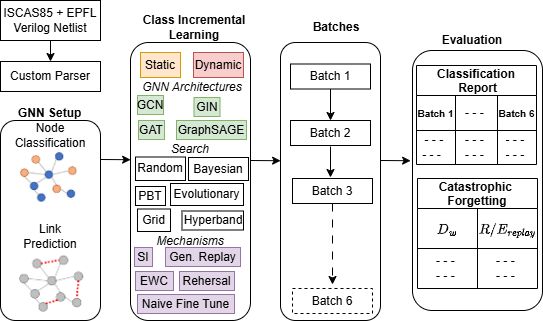

The diagram above was exported from draw.io. Its source (the exported page's mxGraphModel, read from the mxfile embedded in the PNG):
<mxGraphModel dx="1094" dy="667" grid="1" gridSize="10" guides="1" tooltips="1" connect="1" arrows="1" fold="1" page="1" pageScale="1" pageWidth="850" pageHeight="1100" math="1" shadow="0">
  <root>
    <mxCell id="0" />
    <mxCell id="1" parent="0" />
    <mxCell id="FL2vV-uFf9lBHD6FY4Ll-1" value="ISCAS85 + EPFL Verilog Netlist" style="rounded=0;whiteSpace=wrap;html=1;" parent="1" vertex="1">
      <mxGeometry x="270" y="340" width="100" height="40" as="geometry" />
    </mxCell>
    <mxCell id="FL2vV-uFf9lBHD6FY4Ll-2" value="Custom Parser" style="rounded=0;whiteSpace=wrap;html=1;" parent="1" vertex="1">
      <mxGeometry x="270" y="401" width="100" height="30" as="geometry" />
    </mxCell>
    <mxCell id="FL2vV-uFf9lBHD6FY4Ll-3" value="" style="endArrow=classic;html=1;rounded=0;entryX=0.5;entryY=0;entryDx=0;entryDy=0;exitX=0.5;exitY=1;exitDx=0;exitDy=0;" parent="1" source="FL2vV-uFf9lBHD6FY4Ll-1" target="FL2vV-uFf9lBHD6FY4Ll-2" edge="1">
      <mxGeometry width="50" height="50" relative="1" as="geometry">
        <mxPoint x="310" y="490" as="sourcePoint" />
        <mxPoint x="360" y="440" as="targetPoint" />
      </mxGeometry>
    </mxCell>
    <mxCell id="FL2vV-uFf9lBHD6FY4Ll-4" value="" style="rounded=1;whiteSpace=wrap;html=1;" parent="1" vertex="1">
      <mxGeometry x="270" y="460" width="100" height="200" as="geometry" />
    </mxCell>
    <mxCell id="FL2vV-uFf9lBHD6FY4Ll-5" value="GNN Setup" style="text;strokeColor=none;fillColor=none;align=left;verticalAlign=middle;spacingLeft=4;spacingRight=4;overflow=hidden;points=[[0,0.5],[1,0.5]];portConstraint=eastwest;rotatable=0;whiteSpace=wrap;html=1;fontStyle=1" parent="1" vertex="1">
      <mxGeometry x="282" y="438" width="80" height="30" as="geometry" />
    </mxCell>
    <mxCell id="FL2vV-uFf9lBHD6FY4Ll-6" value="Node Classification" style="text;html=1;align=center;verticalAlign=middle;whiteSpace=wrap;rounded=0;" parent="1" vertex="1">
      <mxGeometry x="290" y="460" width="60" height="30" as="geometry" />
    </mxCell>
    <mxCell id="FL2vV-uFf9lBHD6FY4Ll-7" value="Link Prediction" style="text;html=1;align=center;verticalAlign=middle;whiteSpace=wrap;rounded=0;" parent="1" vertex="1">
      <mxGeometry x="290" y="561" width="60" height="30" as="geometry" />
    </mxCell>
    <mxCell id="FL2vV-uFf9lBHD6FY4Ll-8" value="" style="shape=image;verticalLabelPosition=bottom;labelBackgroundColor=default;verticalAlign=top;aspect=fixed;imageAspect=0;image=https://miro.medium.com/v2/resize:fit:703/1*p_GCHLkGMYmdz7UlH1jcLg.png;clipPath=inset(18.4% 19% 14.58% 8%);" parent="1" vertex="1">
      <mxGeometry x="290" y="492" width="56.74" height="50" as="geometry" />
    </mxCell>
    <mxCell id="FL2vV-uFf9lBHD6FY4Ll-10" value="" style="shape=image;verticalLabelPosition=bottom;labelBackgroundColor=default;verticalAlign=top;aspect=fixed;imageAspect=0;image=https://towardsdatascience.com/wp-content/uploads/2022/10/1hWFvu0mjChQanfcs3lTiCA.png;clipPath=inset(6% 38.33% 53.43% 36%);" parent="1" vertex="1">
      <mxGeometry x="288.65" y="592" width="66.69" height="61.49" as="geometry" />
    </mxCell>
    <mxCell id="FL2vV-uFf9lBHD6FY4Ll-11" value="" style="rounded=1;whiteSpace=wrap;html=1;" parent="1" vertex="1">
      <mxGeometry x="400" y="382" width="120" height="278" as="geometry" />
    </mxCell>
    <mxCell id="FL2vV-uFf9lBHD6FY4Ll-12" value="Class Incremental Learning" style="text;html=1;align=center;verticalAlign=middle;whiteSpace=wrap;rounded=0;fontStyle=1" parent="1" vertex="1">
      <mxGeometry x="398" y="352" width="132" height="30" as="geometry" />
    </mxCell>
    <mxCell id="FL2vV-uFf9lBHD6FY4Ll-14" value="Static" style="rounded=0;whiteSpace=wrap;html=1;fillColor=#ffe6cc;strokeColor=#d79b00;" parent="1" vertex="1">
      <mxGeometry x="410" y="392" width="40" height="25" as="geometry" />
    </mxCell>
    <mxCell id="FL2vV-uFf9lBHD6FY4Ll-15" value="Dynamic" style="rounded=0;whiteSpace=wrap;html=1;fillColor=#f8cecc;strokeColor=#b85450;" parent="1" vertex="1">
      <mxGeometry x="463" y="392" width="50" height="25" as="geometry" />
    </mxCell>
    <mxCell id="FL2vV-uFf9lBHD6FY4Ll-16" value="&lt;i&gt;Search&lt;/i&gt;" style="text;html=1;align=center;verticalAlign=middle;whiteSpace=wrap;rounded=0;" parent="1" vertex="1">
      <mxGeometry x="421" y="474" width="78" height="30" as="geometry" />
    </mxCell>
    <mxCell id="FL2vV-uFf9lBHD6FY4Ll-17" value="Random" style="rounded=0;whiteSpace=wrap;html=1;" parent="1" vertex="1">
      <mxGeometry x="405" y="496.5" width="50" height="23.5" as="geometry" />
    </mxCell>
    <mxCell id="FL2vV-uFf9lBHD6FY4Ll-18" value="PBT" style="rounded=0;whiteSpace=wrap;html=1;" parent="1" vertex="1">
      <mxGeometry x="405" y="526" width="30" height="19" as="geometry" />
    </mxCell>
    <mxCell id="FL2vV-uFf9lBHD6FY4Ll-19" value="&lt;i&gt;Mechanisms&lt;/i&gt;" style="text;html=1;align=center;verticalAlign=middle;whiteSpace=wrap;rounded=0;" parent="1" vertex="1">
      <mxGeometry x="421" y="566" width="78" height="30" as="geometry" />
    </mxCell>
    <mxCell id="FL2vV-uFf9lBHD6FY4Ll-20" value="SI" style="rounded=0;whiteSpace=wrap;html=1;fillColor=#e1d5e7;strokeColor=#9673a6;" parent="1" vertex="1">
      <mxGeometry x="404" y="587" width="18" height="19" as="geometry" />
    </mxCell>
    <mxCell id="FL2vV-uFf9lBHD6FY4Ll-21" value="EWC" style="rounded=0;whiteSpace=wrap;html=1;fillColor=#e1d5e7;strokeColor=#9673a6;" parent="1" vertex="1">
      <mxGeometry x="405" y="611" width="38" height="19" as="geometry" />
    </mxCell>
    <mxCell id="FL2vV-uFf9lBHD6FY4Ll-22" value="" style="rounded=1;whiteSpace=wrap;html=1;" parent="1" vertex="1">
      <mxGeometry x="550" y="382" width="100" height="278" as="geometry" />
    </mxCell>
    <mxCell id="FL2vV-uFf9lBHD6FY4Ll-23" value="Batches" style="text;html=1;align=center;verticalAlign=middle;whiteSpace=wrap;rounded=0;fontStyle=1" parent="1" vertex="1">
      <mxGeometry x="550" y="352" width="112" height="30" as="geometry" />
    </mxCell>
    <mxCell id="FL2vV-uFf9lBHD6FY4Ll-24" value="Batch 1" style="rounded=0;whiteSpace=wrap;html=1;" parent="1" vertex="1">
      <mxGeometry x="560" y="403.5" width="80" height="25" as="geometry" />
    </mxCell>
    <mxCell id="FL2vV-uFf9lBHD6FY4Ll-25" value="Batch 2" style="rounded=0;whiteSpace=wrap;html=1;" parent="1" vertex="1">
      <mxGeometry x="560" y="460" width="80" height="25" as="geometry" />
    </mxCell>
    <mxCell id="FL2vV-uFf9lBHD6FY4Ll-26" value="Batch 3" style="rounded=0;whiteSpace=wrap;html=1;" parent="1" vertex="1">
      <mxGeometry x="562" y="518" width="80" height="25" as="geometry" />
    </mxCell>
    <mxCell id="FL2vV-uFf9lBHD6FY4Ll-27" value="Batch 6" style="rounded=0;whiteSpace=wrap;html=1;dashed=1;" parent="1" vertex="1">
      <mxGeometry x="562" y="628" width="80" height="25" as="geometry" />
    </mxCell>
    <mxCell id="FL2vV-uFf9lBHD6FY4Ll-29" value="" style="endArrow=classic;html=1;rounded=0;exitX=1;exitY=0.5;exitDx=0;exitDy=0;entryX=0.001;entryY=0.647;entryDx=0;entryDy=0;entryPerimeter=0;" parent="1" edge="1">
      <mxGeometry width="50" height="50" relative="1" as="geometry">
        <mxPoint x="370" y="499" as="sourcePoint" />
        <mxPoint x="400.1199999999999" y="499.22" as="targetPoint" />
      </mxGeometry>
    </mxCell>
    <mxCell id="FL2vV-uFf9lBHD6FY4Ll-30" value="" style="endArrow=classic;html=1;rounded=0;exitX=1;exitY=0.5;exitDx=0;exitDy=0;entryX=0.001;entryY=0.647;entryDx=0;entryDy=0;entryPerimeter=0;" parent="1" edge="1">
      <mxGeometry width="50" height="50" relative="1" as="geometry">
        <mxPoint x="520" y="500" as="sourcePoint" />
        <mxPoint x="550.1199999999999" y="500.22" as="targetPoint" />
      </mxGeometry>
    </mxCell>
    <mxCell id="FL2vV-uFf9lBHD6FY4Ll-32" value="" style="endArrow=classic;html=1;rounded=0;exitX=0.5;exitY=1;exitDx=0;exitDy=0;" parent="1" source="FL2vV-uFf9lBHD6FY4Ll-24" target="FL2vV-uFf9lBHD6FY4Ll-25" edge="1">
      <mxGeometry width="50" height="50" relative="1" as="geometry">
        <mxPoint x="341" y="490" as="sourcePoint" />
        <mxPoint x="391" y="440" as="targetPoint" />
      </mxGeometry>
    </mxCell>
    <mxCell id="FL2vV-uFf9lBHD6FY4Ll-33" value="" style="endArrow=classic;html=1;rounded=0;exitX=0.5;exitY=1;exitDx=0;exitDy=0;" parent="1" edge="1">
      <mxGeometry width="50" height="50" relative="1" as="geometry">
        <mxPoint x="600" y="486" as="sourcePoint" />
        <mxPoint x="600" y="517" as="targetPoint" />
      </mxGeometry>
    </mxCell>
    <mxCell id="FL2vV-uFf9lBHD6FY4Ll-34" value="" style="endArrow=classic;html=1;rounded=0;exitX=0.5;exitY=1;exitDx=0;exitDy=0;dashed=1;dashPattern=8 8;" parent="1" source="FL2vV-uFf9lBHD6FY4Ll-26" edge="1">
      <mxGeometry width="50" height="50" relative="1" as="geometry">
        <mxPoint x="602" y="586" as="sourcePoint" />
        <mxPoint x="602" y="624" as="targetPoint" />
      </mxGeometry>
    </mxCell>
    <mxCell id="FL2vV-uFf9lBHD6FY4Ll-35" value="" style="rounded=1;whiteSpace=wrap;html=1;" parent="1" vertex="1">
      <mxGeometry x="682" y="390" width="130" height="260" as="geometry" />
    </mxCell>
    <mxCell id="FL2vV-uFf9lBHD6FY4Ll-36" value="" style="endArrow=classic;html=1;rounded=0;exitX=1;exitY=0.5;exitDx=0;exitDy=0;entryX=0.001;entryY=0.647;entryDx=0;entryDy=0;entryPerimeter=0;" parent="1" edge="1">
      <mxGeometry width="50" height="50" relative="1" as="geometry">
        <mxPoint x="650" y="500" as="sourcePoint" />
        <mxPoint x="680.1199999999999" y="500.22" as="targetPoint" />
      </mxGeometry>
    </mxCell>
    <mxCell id="FL2vV-uFf9lBHD6FY4Ll-37" value="Evaluation" style="text;html=1;align=center;verticalAlign=middle;whiteSpace=wrap;rounded=0;fontStyle=1" parent="1" vertex="1">
      <mxGeometry x="686" y="365" width="112" height="30" as="geometry" />
    </mxCell>
    <mxCell id="FL2vV-uFf9lBHD6FY4Ll-67" value="Classification&#10; Report" style="shape=table;startSize=30;container=1;collapsible=0;childLayout=tableLayout;fontStyle=1" parent="1" vertex="1">
      <mxGeometry x="686" y="405" width="120" height="99" as="geometry" />
    </mxCell>
    <mxCell id="FL2vV-uFf9lBHD6FY4Ll-68" value="" style="shape=tableRow;horizontal=0;startSize=0;swimlaneHead=0;swimlaneBody=0;strokeColor=inherit;top=0;left=0;bottom=0;right=0;collapsible=0;dropTarget=0;fillColor=none;points=[[0,0.5],[1,0.5]];portConstraint=eastwest;" parent="FL2vV-uFf9lBHD6FY4Ll-67" vertex="1">
      <mxGeometry y="30" width="120" height="35" as="geometry" />
    </mxCell>
    <mxCell id="FL2vV-uFf9lBHD6FY4Ll-69" value="&lt;b&gt;&lt;font style=&quot;font-size: 10px;&quot;&gt;Batch 1&lt;/font&gt;&lt;/b&gt;" style="shape=partialRectangle;html=1;whiteSpace=wrap;connectable=0;strokeColor=inherit;overflow=hidden;fillColor=none;top=0;left=0;bottom=0;right=0;pointerEvents=1;" parent="FL2vV-uFf9lBHD6FY4Ll-68" vertex="1">
      <mxGeometry width="39" height="35" as="geometry">
        <mxRectangle width="39" height="35" as="alternateBounds" />
      </mxGeometry>
    </mxCell>
    <mxCell id="FL2vV-uFf9lBHD6FY4Ll-70" value="- - -&amp;nbsp;" style="shape=partialRectangle;html=1;whiteSpace=wrap;connectable=0;strokeColor=inherit;overflow=hidden;fillColor=none;top=0;left=0;bottom=0;right=0;pointerEvents=1;" parent="FL2vV-uFf9lBHD6FY4Ll-68" vertex="1">
      <mxGeometry x="39" width="42" height="35" as="geometry">
        <mxRectangle width="42" height="35" as="alternateBounds" />
      </mxGeometry>
    </mxCell>
    <mxCell id="FL2vV-uFf9lBHD6FY4Ll-77" value="&lt;b&gt;&lt;font style=&quot;font-size: 10px;&quot;&gt;Batch 6&lt;/font&gt;&lt;/b&gt;" style="shape=partialRectangle;html=1;whiteSpace=wrap;connectable=0;strokeColor=inherit;overflow=hidden;fillColor=none;top=0;left=0;bottom=0;right=0;pointerEvents=1;" parent="FL2vV-uFf9lBHD6FY4Ll-68" vertex="1">
      <mxGeometry x="81" width="39" height="35" as="geometry">
        <mxRectangle width="39" height="35" as="alternateBounds" />
      </mxGeometry>
    </mxCell>
    <mxCell id="FL2vV-uFf9lBHD6FY4Ll-71" value="" style="shape=tableRow;horizontal=0;startSize=0;swimlaneHead=0;swimlaneBody=0;strokeColor=inherit;top=0;left=0;bottom=0;right=0;collapsible=0;dropTarget=0;fillColor=none;points=[[0,0.5],[1,0.5]];portConstraint=eastwest;" parent="FL2vV-uFf9lBHD6FY4Ll-67" vertex="1">
      <mxGeometry y="65" width="120" height="34" as="geometry" />
    </mxCell>
    <mxCell id="FL2vV-uFf9lBHD6FY4Ll-72" value="- - -&amp;nbsp;&lt;div&gt;- - -&lt;span style=&quot;white-space: pre;&quot;&gt;&#09;&lt;/span&gt;&lt;/div&gt;" style="shape=partialRectangle;html=1;whiteSpace=wrap;connectable=0;strokeColor=inherit;overflow=hidden;fillColor=none;top=0;left=0;bottom=0;right=0;pointerEvents=1;" parent="FL2vV-uFf9lBHD6FY4Ll-71" vertex="1">
      <mxGeometry width="39" height="34" as="geometry">
        <mxRectangle width="39" height="34" as="alternateBounds" />
      </mxGeometry>
    </mxCell>
    <mxCell id="FL2vV-uFf9lBHD6FY4Ll-73" value="- - -&amp;nbsp;&lt;div&gt;- - -&amp;nbsp;&lt;/div&gt;" style="shape=partialRectangle;html=1;whiteSpace=wrap;connectable=0;strokeColor=inherit;overflow=hidden;fillColor=none;top=0;left=0;bottom=0;right=0;pointerEvents=1;" parent="FL2vV-uFf9lBHD6FY4Ll-71" vertex="1">
      <mxGeometry x="39" width="42" height="34" as="geometry">
        <mxRectangle width="42" height="34" as="alternateBounds" />
      </mxGeometry>
    </mxCell>
    <mxCell id="FL2vV-uFf9lBHD6FY4Ll-78" value="- - -&amp;nbsp;&lt;div&gt;- - -&amp;nbsp;&lt;/div&gt;" style="shape=partialRectangle;html=1;whiteSpace=wrap;connectable=0;strokeColor=inherit;overflow=hidden;fillColor=none;top=0;left=0;bottom=0;right=0;pointerEvents=1;" parent="FL2vV-uFf9lBHD6FY4Ll-71" vertex="1">
      <mxGeometry x="81" width="39" height="34" as="geometry">
        <mxRectangle width="39" height="34" as="alternateBounds" />
      </mxGeometry>
    </mxCell>
    <mxCell id="Wnb5YcLEu0PVNzszfH1q-1" value="Grid" style="rounded=0;whiteSpace=wrap;html=1;" parent="1" vertex="1">
      <mxGeometry x="407" y="548.5" width="33" height="22.5" as="geometry" />
    </mxCell>
    <mxCell id="Wnb5YcLEu0PVNzszfH1q-2" value="Hyperband" style="rounded=0;whiteSpace=wrap;html=1;" parent="1" vertex="1">
      <mxGeometry x="451.5" y="550.5" width="61.5" height="19" as="geometry" />
    </mxCell>
    <mxCell id="Wnb5YcLEu0PVNzszfH1q-4" value="Evolutionary" style="rounded=0;whiteSpace=wrap;html=1;" parent="1" vertex="1">
      <mxGeometry x="440" y="523" width="73" height="22" as="geometry" />
    </mxCell>
    <mxCell id="Wnb5YcLEu0PVNzszfH1q-5" value="Bayesian" style="rounded=0;whiteSpace=wrap;html=1;" parent="1" vertex="1">
      <mxGeometry x="458" y="497" width="60" height="23" as="geometry" />
    </mxCell>
    <mxCell id="WFdPVKJpZ7Zb1Eu3Munq-1" value="Gen. Replay" style="rounded=0;whiteSpace=wrap;html=1;fillColor=#e1d5e7;strokeColor=#9673a6;" parent="1" vertex="1">
      <mxGeometry x="435" y="587" width="75" height="19" as="geometry" />
    </mxCell>
    <mxCell id="WFdPVKJpZ7Zb1Eu3Munq-2" value="Rehersal" style="rounded=0;whiteSpace=wrap;html=1;fillColor=#e1d5e7;strokeColor=#9673a6;" parent="1" vertex="1">
      <mxGeometry x="449" y="611" width="55" height="19" as="geometry" />
    </mxCell>
    <mxCell id="WFdPVKJpZ7Zb1Eu3Munq-3" value="Naive Fine Tune" style="rounded=0;whiteSpace=wrap;html=1;fillColor=#e1d5e7;strokeColor=#9673a6;" parent="1" vertex="1">
      <mxGeometry x="407" y="634" width="97" height="19" as="geometry" />
    </mxCell>
    <mxCell id="WFdPVKJpZ7Zb1Eu3Munq-5" value="&lt;i&gt;GNN Architectures&lt;/i&gt;" style="text;html=1;align=center;verticalAlign=middle;whiteSpace=wrap;rounded=0;" parent="1" vertex="1">
      <mxGeometry x="405" y="412" width="114" height="30" as="geometry" />
    </mxCell>
    <mxCell id="WFdPVKJpZ7Zb1Eu3Munq-6" value="GCN" style="rounded=0;whiteSpace=wrap;html=1;fillColor=#d5e8d4;strokeColor=#82b366;" parent="1" vertex="1">
      <mxGeometry x="407" y="435" width="26" height="19" as="geometry" />
    </mxCell>
    <mxCell id="WFdPVKJpZ7Zb1Eu3Munq-7" value="GIN" style="rounded=0;whiteSpace=wrap;html=1;fillColor=#d5e8d4;strokeColor=#82b366;" parent="1" vertex="1">
      <mxGeometry x="463.5" y="437" width="26" height="19" as="geometry" />
    </mxCell>
    <mxCell id="WFdPVKJpZ7Zb1Eu3Munq-8" value="GAT" style="rounded=0;whiteSpace=wrap;html=1;fillColor=#d5e8d4;strokeColor=#82b366;" parent="1" vertex="1">
      <mxGeometry x="408" y="460" width="26" height="19" as="geometry" />
    </mxCell>
    <mxCell id="WFdPVKJpZ7Zb1Eu3Munq-10" value="GraphSAGE" style="rounded=0;whiteSpace=wrap;html=1;fillColor=#d5e8d4;strokeColor=#82b366;" parent="1" vertex="1">
      <mxGeometry x="446" y="460" width="70" height="19" as="geometry" />
    </mxCell>
    <mxCell id="HY49jcpDEs7mkBNR8p3o-1" value="Catastrophic &#10;Forgetting" style="shape=table;startSize=30;container=1;collapsible=0;childLayout=tableLayout;fontStyle=1" parent="1" vertex="1">
      <mxGeometry x="687" y="518" width="120" height="110" as="geometry" />
    </mxCell>
    <mxCell id="HY49jcpDEs7mkBNR8p3o-2" value="" style="shape=tableRow;horizontal=0;startSize=0;swimlaneHead=0;swimlaneBody=0;strokeColor=inherit;top=0;left=0;bottom=0;right=0;collapsible=0;dropTarget=0;fillColor=none;points=[[0,0.5],[1,0.5]];portConstraint=eastwest;" parent="HY49jcpDEs7mkBNR8p3o-1" vertex="1">
      <mxGeometry y="30" width="120" height="40" as="geometry" />
    </mxCell>
    <mxCell id="HY49jcpDEs7mkBNR8p3o-3" value="&lt;b&gt;$$D_w$$&lt;/b&gt;" style="shape=partialRectangle;html=1;whiteSpace=wrap;connectable=0;strokeColor=inherit;overflow=hidden;fillColor=none;top=0;left=0;bottom=0;right=0;pointerEvents=1;" parent="HY49jcpDEs7mkBNR8p3o-2" vertex="1">
      <mxGeometry width="60" height="40" as="geometry">
        <mxRectangle width="60" height="40" as="alternateBounds" />
      </mxGeometry>
    </mxCell>
    <mxCell id="HY49jcpDEs7mkBNR8p3o-4" value="&lt;b&gt;$$R/E_{replay}$$&lt;/b&gt;" style="shape=partialRectangle;html=1;whiteSpace=wrap;connectable=0;strokeColor=inherit;overflow=hidden;fillColor=none;top=0;left=0;bottom=0;right=0;pointerEvents=1;" parent="HY49jcpDEs7mkBNR8p3o-2" vertex="1">
      <mxGeometry x="60" width="60" height="40" as="geometry">
        <mxRectangle width="60" height="40" as="alternateBounds" />
      </mxGeometry>
    </mxCell>
    <mxCell id="HY49jcpDEs7mkBNR8p3o-5" value="" style="shape=tableRow;horizontal=0;startSize=0;swimlaneHead=0;swimlaneBody=0;strokeColor=inherit;top=0;left=0;bottom=0;right=0;collapsible=0;dropTarget=0;fillColor=none;points=[[0,0.5],[1,0.5]];portConstraint=eastwest;" parent="HY49jcpDEs7mkBNR8p3o-1" vertex="1">
      <mxGeometry y="70" width="120" height="40" as="geometry" />
    </mxCell>
    <mxCell id="HY49jcpDEs7mkBNR8p3o-6" value="- - -&amp;nbsp;&lt;div&gt;- - -&amp;nbsp;&lt;/div&gt;" style="shape=partialRectangle;html=1;whiteSpace=wrap;connectable=0;strokeColor=inherit;overflow=hidden;fillColor=none;top=0;left=0;bottom=0;right=0;pointerEvents=1;" parent="HY49jcpDEs7mkBNR8p3o-5" vertex="1">
      <mxGeometry width="60" height="40" as="geometry">
        <mxRectangle width="60" height="40" as="alternateBounds" />
      </mxGeometry>
    </mxCell>
    <mxCell id="HY49jcpDEs7mkBNR8p3o-7" value="- - -&amp;nbsp;&lt;div&gt;- - -&amp;nbsp;&lt;/div&gt;" style="shape=partialRectangle;html=1;whiteSpace=wrap;connectable=0;strokeColor=inherit;overflow=hidden;fillColor=none;top=0;left=0;bottom=0;right=0;pointerEvents=1;" parent="HY49jcpDEs7mkBNR8p3o-5" vertex="1">
      <mxGeometry x="60" width="60" height="40" as="geometry">
        <mxRectangle width="60" height="40" as="alternateBounds" />
      </mxGeometry>
    </mxCell>
  </root>
</mxGraphModel>